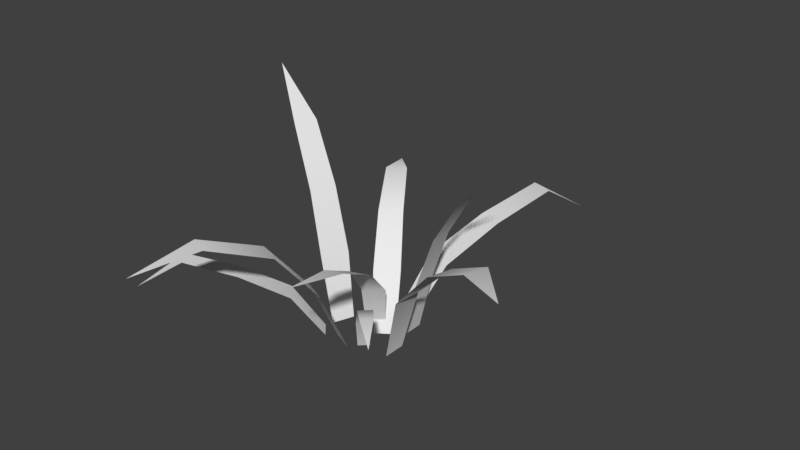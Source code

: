 # Source: kelp_grass.blend  (saved by Blender 2.77.0; exported with 4.5.12 LTS)
import bpy
from mathutils import Matrix  # noqa: F401  (used for matrix-valued properties, if any)

bpy.ops.wm.read_factory_settings(use_empty=True)
scene = bpy.context.scene
scene.name = 'Scene'

# ---- collections
col_collection_1 = bpy.data.collections.new('Collection 1'); scene.collection.children.link(col_collection_1)

# ---- world
world_world = bpy.data.worlds.new('World'); scene.world = world_world
world_world.color = (0.05088, 0.05088, 0.05088)
world_world.use_sun_shadow = False
world_world.sun_shadow_jitter_overblur = 0.0
world_world.cycles.sampling_method = 'MANUAL'

# ---- meshes
me_plane_002 = bpy.data.meshes.new('Plane.002')
me_plane_002.from_pydata([(-1.104, -2.652, 1.558), (0.06575, -0.3655, 0.0), (-0.2142, -0.2426, 0.0), (-0.03442, -0.6937, 0.8103), (-0.2745, -1.198, 1.482), (-0.6256, -1.94, 1.777), (-0.9047, -1.817, 1.777), (-0.5966, -1.057, 1.482), (-0.388, -0.5386, 0.8103), (1.103, 3.336, 0.8781), (0.0002718, 0.6938, 0.0), (0.2883, 0.5912, 0.0), (0.1347, 1.191, 0.7079), (0.4133, 1.922, 1.094), (0.7135, 2.696, 1.356), (1.001, 2.593, 1.356), (0.7446, 1.804, 1.094), (0.4984, 1.061, 0.7079), (-1.87, 0.6121, 3.02), (-0.4595, -0.07299, 0.005634), (-0.3533, 0.2138, 0.005634), (-0.6497, -0.04542, 0.8648), (-0.9123, 0.07008, 1.69), (-1.315, 0.244, 2.438), (-1.209, 0.5299, 2.438), (-0.7902, 0.4, 1.69), (-0.5157, 0.3167, 0.8648), (2.754, -1.072, 1.993), (0.5628, 0.08932, 0.0), (0.5628, -0.2164, 0.0), (0.7963, 0.1111, 0.8513), (1.42, -0.05734, 1.472), (2.141, -0.3894, 1.897), (2.031, -0.6737, 1.884), (1.33, -0.3974, 1.478), (0.7654, -0.2737, 0.8513), (1.16, -1.21, 0.85), (0.2524, -0.1429, 0.0), (0.132, -0.2583, 0.0), (0.3969, -0.2619, 0.442), (0.6008, -0.4882, 0.8083), (0.9011, -0.8201, 0.9694), (0.7811, -0.9352, 0.9694), (0.4623, -0.621, 0.8083), (0.2448, -0.4076, 0.442), (-1.092, 2.079, 1.411), (0.1014, 0.08362, 0.0), (0.3301, 0.2396, 0.0), (-0.1026, 0.3181, 0.7338), (-0.3746, 0.7445, 1.342), (-0.7756, 1.37, 1.609), (-0.5476, 1.526, 1.609), (-0.1114, 0.924, 1.342), (0.1863, 0.5151, 0.7338), (1.79, 0.4867, 2.633), (0.4276, 0.6008, 0.004913), (0.4314, 0.3342, 0.004913), (0.591, 0.6381, 0.754), (0.8408, 0.6266, 1.473), (1.223, 0.6116, 2.126), (1.226, 0.3459, 2.126), (0.8451, 0.32, 1.473), (0.5957, 0.3015, 0.754), (-2.117, -1.807, 0.7067), (-0.3406, -0.3388, 0.0), (-0.5073, -0.1577, 0.0), (-0.6228, -0.6425, 0.5697), (-1.095, -1.059, 0.8804), (-1.599, -1.497, 1.092), (-1.765, -1.316, 1.092), (-1.287, -0.8505, 0.8804), (-0.8332, -0.4138, 0.5697), (0.4445, -1.687, 1.582), (0.1502, 0.2599, 0.0), (-0.0448, 0.1154, 0.0), (0.2744, 0.1213, 0.6756), (0.4613, -0.3557, 1.168), (0.5901, -0.9725, 1.505), (0.3573, -1.037, 1.495), (0.2021, -0.4592, 1.173), (0.01435, -0.04083, 0.6756)], [], [(3, 1, 2, 8), (0, 5, 6), (5, 4, 7, 6), (4, 3, 8, 7), (12, 10, 11, 17), (9, 14, 15), (14, 13, 16, 15), (13, 12, 17, 16), (21, 19, 20, 26), (18, 23, 24), (23, 22, 25, 24), (22, 21, 26, 25), (30, 28, 29, 35), (27, 32, 33), (32, 31, 34, 33), (31, 30, 35, 34), (39, 37, 38, 44), (36, 41, 42), (41, 40, 43, 42), (40, 39, 44, 43), (48, 46, 47, 53), (45, 50, 51), (50, 49, 52, 51), (49, 48, 53, 52), (57, 55, 56, 62), (54, 59, 60), (59, 58, 61, 60), (58, 57, 62, 61), (66, 64, 65, 71), (63, 68, 69), (68, 67, 70, 69), (67, 66, 71, 70), (75, 73, 74, 80), (72, 77, 78), (77, 76, 79, 78), (76, 75, 80, 79)])
me_plane_002.polygons.foreach_set('use_smooth', [True] * 36)
_uv = me_plane_002.uv_layers.new(name='UVMap')
_uv.uv.foreach_set('vector', [0.3627, 0.2549, 0.3563, 0.01159, 0.02832, 0.0113, 0.0248, 0.2546, 0.1894, 0.9986, 0.3497, 0.788, 0.03796, 0.7841, 0.3497, 0.788, 0.3552, 0.4982, 0.02761, 0.4979, 0.03796, 0.7841, 0.3552, 0.4982, 0.3627, 0.2549, 0.0248, 0.2546, 0.02761, 0.4979, 0.3627, 0.2549, 0.3563, 0.01159, 0.02832, 0.0113, 0.0248, 0.2546, 0.1894, 0.9986, 0.3497, 0.788, 0.03796, 0.7841, 0.3497, 0.788, 0.3552, 0.4982, 0.02761, 0.4979, 0.03796, 0.7841, 0.3552, 0.4982, 0.3627, 0.2549, 0.0248, 0.2546, 0.02761, 0.4979, 0.3627, 0.2549, 0.3563, 0.01159, 0.02832, 0.0113, 0.0248, 0.2546, 0.1894, 0.9986, 0.3497, 0.788, 0.03796, 0.7841, 0.3497, 0.788, 0.3552, 0.4982, 0.02761, 0.4979, 0.03796, 0.7841, 0.3552, 0.4982, 0.3627, 0.2549, 0.0248, 0.2546, 0.02761, 0.4979, 0.3627, 0.2549, 0.3563, 0.01159, 0.02832, 0.0113, 0.0248, 0.2546, 0.1894, 0.9986, 0.3497, 0.788, 0.03796, 0.7841, 0.3497, 0.788, 0.3552, 0.4982, 0.02761, 0.4979, 0.03796, 0.7841, 0.3552, 0.4982, 0.3627, 0.2549, 0.0248, 0.2546, 0.02761, 0.4979, 0.3627, 0.2549, 0.3563, 0.01159, 0.02832, 0.0113, 0.0248, 0.2546, 0.1894, 0.9986, 0.3497, 0.788, 0.03796, 0.7841, 0.3497, 0.788, 0.3552, 0.4982, 0.02761, 0.4979, 0.03796, 0.7841, 0.3552, 0.4982, 0.3627, 0.2549, 0.0248, 0.2546, 0.02761, 0.4979, 0.3627, 0.2549, 0.3563, 0.01159, 0.02832, 0.0113, 0.0248, 0.2546, 0.1894, 0.9986, 0.3497, 0.788, 0.03796, 0.7841, 0.3497, 0.788, 0.3552, 0.4982, 0.02761, 0.4979, 0.03796, 0.7841, 0.3552, 0.4982, 0.3627, 0.2549, 0.0248, 0.2546, 0.02761, 0.4979, 0.3627, 0.2549, 0.3563, 0.01159, 0.02832, 0.0113, 0.0248, 0.2546, 0.1894, 0.9986, 0.3497, 0.788, 0.03796, 0.7841, 0.3497, 0.788, 0.3552, 0.4982, 0.02761, 0.4979, 0.03796, 0.7841, 0.3552, 0.4982, 0.3627, 0.2549, 0.0248, 0.2546, 0.02761, 0.4979, 0.3627, 0.2549, 0.3563, 0.01159, 0.02832, 0.0113, 0.0248, 0.2546, 0.1894, 0.9986, 0.3497, 0.788, 0.03796, 0.7841, 0.3497, 0.788, 0.3552, 0.4982, 0.02761, 0.4979, 0.03796, 0.7841, 0.3552, 0.4982, 0.3627, 0.2549, 0.0248, 0.2546, 0.02761, 0.4979, 0.3627, 0.2549, 0.3563, 0.01159, 0.02832, 0.0113, 0.0248, 0.2546, 0.1894, 0.9986, 0.3497, 0.788, 0.03796, 0.7841, 0.3497, 0.788, 0.3552, 0.4982, 0.02761, 0.4979, 0.03796, 0.7841, 0.3552, 0.4982, 0.3627, 0.2549, 0.0248, 0.2546, 0.02761, 0.4979])
me_plane_002.use_remesh_preserve_volume = False
me_plane_002.use_remesh_preserve_attributes = False
me_plane_002.use_mirror_vertex_groups = False
me_plane_002.update()

# ---- objects
ob_leaf_002 = bpy.data.objects.new('Leaf.002', me_plane_002)

# ---- transforms, parenting, visibility, modifiers, constraints
ob_leaf_002.location = (0.0, 0.0, 0.0)
ob_leaf_002.lineart.crease_threshold = 0.0

# ---- collection membership
col_collection_1.objects.link(ob_leaf_002)

# ---- scene / render settings (as saved in the file)
scene.frame_start = 1; scene.frame_end = 250; scene.frame_set(0)
scene.render.engine = 'BLENDER_EEVEE_NEXT'
scene.render.resolution_percentage = 50
scene.render.dither_intensity = 0.0
scene.cycles.use_denoising = False
scene.cycles.samples = 128
scene.cycles.sampling_pattern = 'TABULATED_SOBOL'
scene.cycles.light_sampling_threshold = 0.0
scene.cycles.use_adaptive_sampling = False
scene.cycles.use_light_tree = False
scene.cycles.blur_glossy = 0.0
scene.cycles.sample_clamp_indirect = 0.0
scene.view_settings.view_transform = 'Standard'
bpy.context.view_layer.update()

# ---- added for rendering (the .blend has no active camera and no usable light): camera, sun
cam_auto = bpy.data.cameras.new('AutoCamera')
cam_auto.lens = 50.0
cam_auto.sensor_width = 36.0
cam_auto.clip_end = 1000.0
ob_auto_camera = bpy.data.objects.new('AutoCamera', cam_auto)
scene.collection.objects.link(ob_auto_camera)
ob_auto_camera.location = (7.98735, -8.86021, 7.64488)
ob_auto_camera.rotation_euler = (1.09748, -7.21219e-08, 0.694738)
scene.camera = ob_auto_camera
light_auto_sun = bpy.data.lights.new('AutoSun', 'SUN')
light_auto_sun.energy = 3.0
light_auto_sun.angle = 0.0523599
ob_auto_sun = bpy.data.objects.new('AutoSun', light_auto_sun)
scene.collection.objects.link(ob_auto_sun)
ob_auto_sun.rotation_euler = (0.872665, 0.174533, 0.523599)
bpy.context.view_layer.update()

